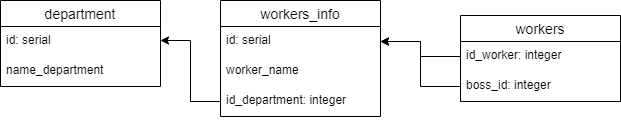

The diagram above was exported from draw.io. Its source (the exported page's mxGraphModel, read from the mxfile embedded in the PNG):
<mxGraphModel dx="1038" dy="579" grid="1" gridSize="10" guides="1" tooltips="1" connect="1" arrows="1" fold="1" page="1" pageScale="1" pageWidth="827" pageHeight="1169" math="0" shadow="0">
  <root>
    <mxCell id="0" />
    <mxCell id="1" parent="0" />
    <mxCell id="hpTRIgCI55GfEkYRVet0-1" value="workers_info" style="swimlane;fontStyle=0;childLayout=stackLayout;horizontal=1;startSize=26;horizontalStack=0;resizeParent=1;resizeParentMax=0;resizeLast=0;collapsible=1;marginBottom=0;align=center;fontSize=14;" parent="1" vertex="1">
      <mxGeometry x="300" y="310" width="160" height="116" as="geometry" />
    </mxCell>
    <mxCell id="hpTRIgCI55GfEkYRVet0-2" value="id: serial" style="text;strokeColor=none;fillColor=none;spacingLeft=4;spacingRight=4;overflow=hidden;rotatable=0;points=[[0,0.5],[1,0.5]];portConstraint=eastwest;fontSize=12;" parent="hpTRIgCI55GfEkYRVet0-1" vertex="1">
      <mxGeometry y="26" width="160" height="30" as="geometry" />
    </mxCell>
    <mxCell id="hpTRIgCI55GfEkYRVet0-3" value="worker_name" style="text;strokeColor=none;fillColor=none;spacingLeft=4;spacingRight=4;overflow=hidden;rotatable=0;points=[[0,0.5],[1,0.5]];portConstraint=eastwest;fontSize=12;" parent="hpTRIgCI55GfEkYRVet0-1" vertex="1">
      <mxGeometry y="56" width="160" height="30" as="geometry" />
    </mxCell>
    <mxCell id="hpTRIgCI55GfEkYRVet0-4" value="id_department: integer" style="text;strokeColor=none;fillColor=none;spacingLeft=4;spacingRight=4;overflow=hidden;rotatable=0;points=[[0,0.5],[1,0.5]];portConstraint=eastwest;fontSize=12;" parent="hpTRIgCI55GfEkYRVet0-1" vertex="1">
      <mxGeometry y="86" width="160" height="30" as="geometry" />
    </mxCell>
    <mxCell id="hpTRIgCI55GfEkYRVet0-6" value="workers" style="swimlane;fontStyle=0;childLayout=stackLayout;horizontal=1;startSize=26;horizontalStack=0;resizeParent=1;resizeParentMax=0;resizeLast=0;collapsible=1;marginBottom=0;align=center;fontSize=14;" parent="1" vertex="1">
      <mxGeometry x="540" y="325" width="160" height="86" as="geometry" />
    </mxCell>
    <mxCell id="hpTRIgCI55GfEkYRVet0-7" value="id_worker: integer" style="text;strokeColor=none;fillColor=none;spacingLeft=4;spacingRight=4;overflow=hidden;rotatable=0;points=[[0,0.5],[1,0.5]];portConstraint=eastwest;fontSize=12;" parent="hpTRIgCI55GfEkYRVet0-6" vertex="1">
      <mxGeometry y="26" width="160" height="30" as="geometry" />
    </mxCell>
    <mxCell id="hpTRIgCI55GfEkYRVet0-10" value="boss_id: integer" style="text;strokeColor=none;fillColor=none;spacingLeft=4;spacingRight=4;overflow=hidden;rotatable=0;points=[[0,0.5],[1,0.5]];portConstraint=eastwest;fontSize=12;" parent="hpTRIgCI55GfEkYRVet0-6" vertex="1">
      <mxGeometry y="56" width="160" height="30" as="geometry" />
    </mxCell>
    <mxCell id="hpTRIgCI55GfEkYRVet0-12" value="" style="edgeStyle=orthogonalEdgeStyle;rounded=0;orthogonalLoop=1;jettySize=auto;html=1;" parent="1" source="hpTRIgCI55GfEkYRVet0-10" target="hpTRIgCI55GfEkYRVet0-2" edge="1">
      <mxGeometry relative="1" as="geometry" />
    </mxCell>
    <mxCell id="hpTRIgCI55GfEkYRVet0-13" value="" style="edgeStyle=orthogonalEdgeStyle;rounded=0;orthogonalLoop=1;jettySize=auto;html=1;entryX=1;entryY=0.5;entryDx=0;entryDy=0;" parent="1" source="hpTRIgCI55GfEkYRVet0-7" target="hpTRIgCI55GfEkYRVet0-2" edge="1">
      <mxGeometry relative="1" as="geometry" />
    </mxCell>
    <mxCell id="hpTRIgCI55GfEkYRVet0-14" value="department" style="swimlane;fontStyle=0;childLayout=stackLayout;horizontal=1;startSize=26;horizontalStack=0;resizeParent=1;resizeParentMax=0;resizeLast=0;collapsible=1;marginBottom=0;align=center;fontSize=14;" parent="1" vertex="1">
      <mxGeometry x="80" y="310" width="160" height="86" as="geometry" />
    </mxCell>
    <mxCell id="hpTRIgCI55GfEkYRVet0-15" value="id: serial" style="text;strokeColor=none;fillColor=none;spacingLeft=4;spacingRight=4;overflow=hidden;rotatable=0;points=[[0,0.5],[1,0.5]];portConstraint=eastwest;fontSize=12;" parent="hpTRIgCI55GfEkYRVet0-14" vertex="1">
      <mxGeometry y="26" width="160" height="30" as="geometry" />
    </mxCell>
    <mxCell id="hpTRIgCI55GfEkYRVet0-16" value="name_department" style="text;strokeColor=none;fillColor=none;spacingLeft=4;spacingRight=4;overflow=hidden;rotatable=0;points=[[0,0.5],[1,0.5]];portConstraint=eastwest;fontSize=12;" parent="hpTRIgCI55GfEkYRVet0-14" vertex="1">
      <mxGeometry y="56" width="160" height="30" as="geometry" />
    </mxCell>
    <mxCell id="hpTRIgCI55GfEkYRVet0-17" value="" style="edgeStyle=orthogonalEdgeStyle;rounded=0;orthogonalLoop=1;jettySize=auto;html=1;" parent="1" source="hpTRIgCI55GfEkYRVet0-4" edge="1">
      <mxGeometry relative="1" as="geometry">
        <mxPoint x="240" y="350" as="targetPoint" />
        <Array as="points">
          <mxPoint x="270" y="411" />
          <mxPoint x="270" y="350" />
        </Array>
      </mxGeometry>
    </mxCell>
  </root>
</mxGraphModel>